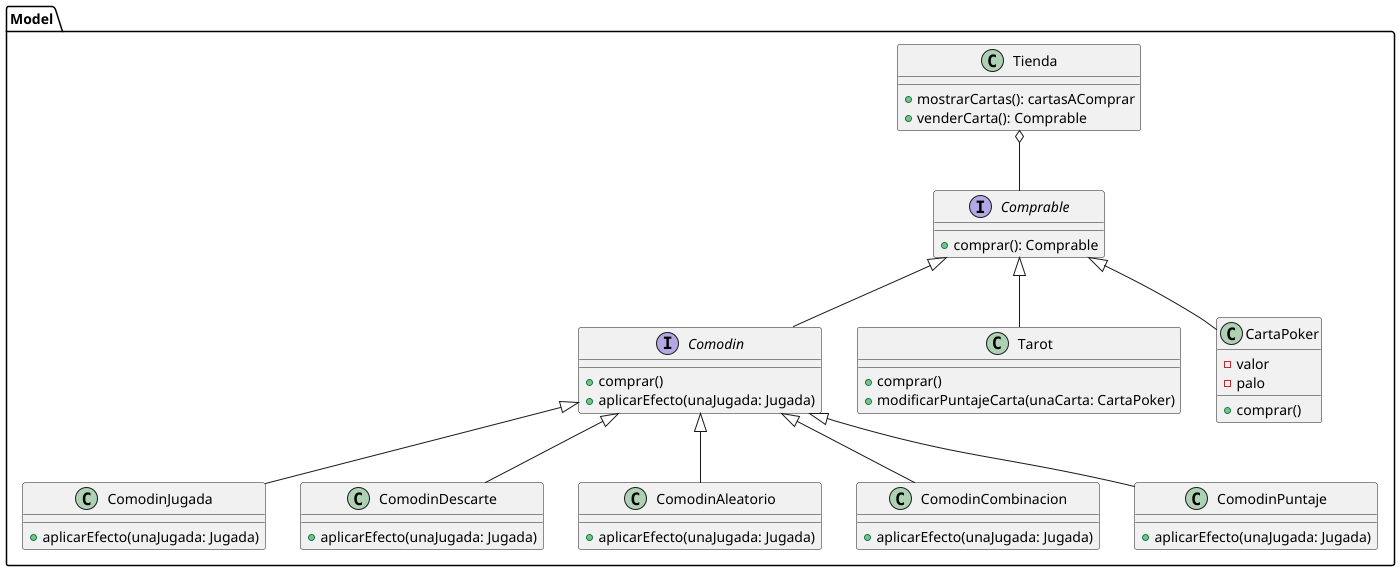

The diagram above was rendered by PlantUML. Its source (embedded in the PNG):
@startuml

package Model {

class Tienda {
    + mostrarCartas(): cartasAComprar
    + venderCarta(): Comprable
}

interface Comprable {
    + comprar(): Comprable
}

interface Comodin {
    + comprar()
    + aplicarEfecto(unaJugada: Jugada)
}

class ComodinJugada {
    + aplicarEfecto(unaJugada: Jugada)
}
class ComodinDescarte {
    + aplicarEfecto(unaJugada: Jugada)
}
class ComodinAleatorio{
    + aplicarEfecto(unaJugada: Jugada)
}
class ComodinCombinacion{
    + aplicarEfecto(unaJugada: Jugada)
}
class ComodinPuntaje{
    + aplicarEfecto(unaJugada: Jugada)
}

class Tarot {
    + comprar()
    +modificarPuntajeCarta(unaCarta: CartaPoker)
}

class CartaPoker {
    - valor
    - palo
    + comprar()
}


Tienda o-- Comprable
Comodin -up-|> Comprable
CartaPoker -up-|> Comprable
Tarot -up-|> Comprable
ComodinJugada -up-|> Comodin
ComodinDescarte -up-|> Comodin
ComodinAleatorio -up-|> Comodin
ComodinCombinacion -up-|> Comodin
ComodinPuntaje -up-|> Comodin
}
@enduml